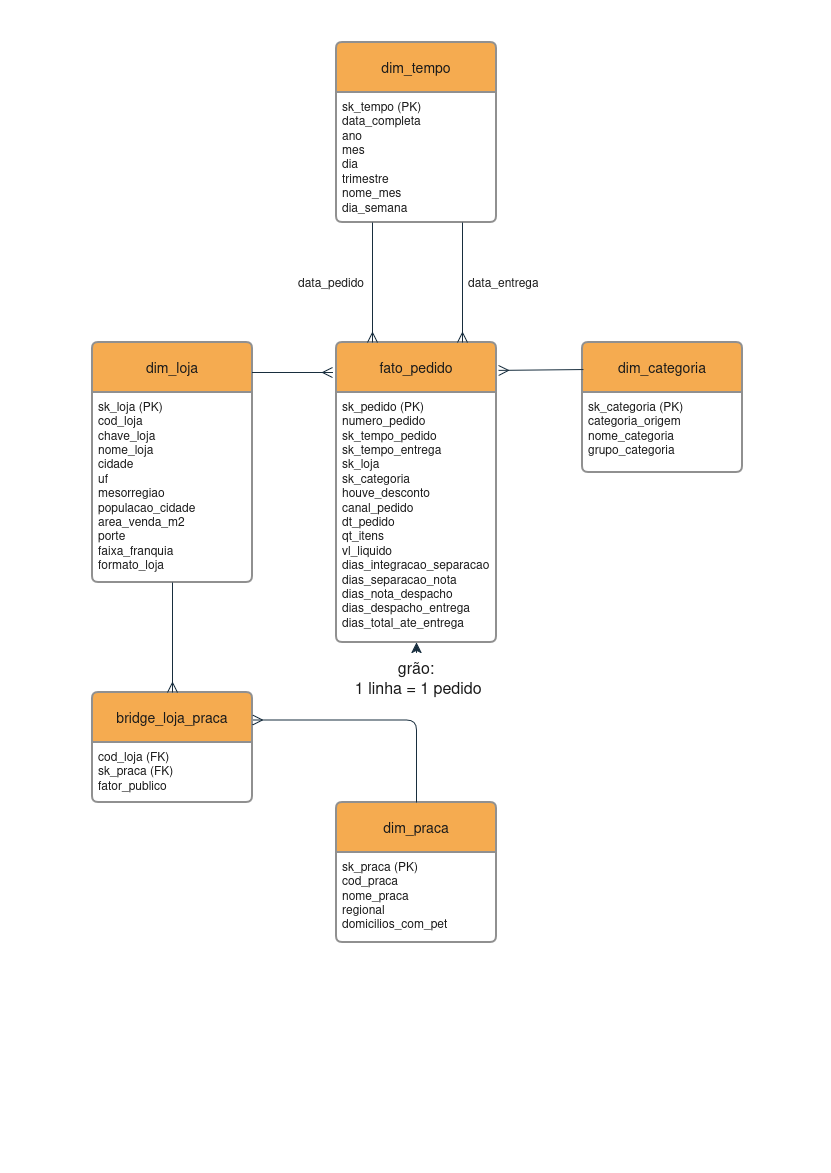

The diagram above was exported from draw.io. Its source (the exported page's mxGraphModel, read from the mxfile embedded in the PNG):
<mxGraphModel dx="1599" dy="949" grid="1" gridSize="10" guides="1" tooltips="1" connect="1" arrows="1" fold="1" page="1" pageScale="1" pageWidth="827" pageHeight="1169" background="#FFFFFF" math="0" shadow="0">
  <root>
    <mxCell id="0" />
    <mxCell id="1" parent="0" />
    <mxCell id="FSdUy7fBlZ24nZNsggdq-1" parent="1" style="swimlane;childLayout=stackLayout;horizontal=1;startSize=50;horizontalStack=0;rounded=1;fontSize=14;fontStyle=0;strokeWidth=2;resizeParent=0;resizeLast=1;shadow=0;dashed=0;align=center;arcSize=4;whiteSpace=wrap;html=1;labelBackgroundColor=none;fillColor=#F5AB50;strokeColor=#909090;fontColor=#1A1A1A;" value="fato_pedido" vertex="1">
      <mxGeometry height="300" width="160" x="334" y="340" as="geometry">
        <mxRectangle height="50" width="110" x="292" y="390" as="alternateBounds" />
      </mxGeometry>
    </mxCell>
    <mxCell id="FSdUy7fBlZ24nZNsggdq-2" parent="FSdUy7fBlZ24nZNsggdq-1" style="align=left;strokeColor=none;fillColor=none;spacingLeft=4;spacingRight=4;fontSize=12;verticalAlign=top;resizable=0;rotatable=0;part=1;html=1;whiteSpace=wrap;labelBackgroundColor=none;fontColor=#1A1A1A;rounded=1;" value="&lt;div&gt;sk_pedido (PK)&lt;/div&gt;&lt;div&gt;numero_pedido&lt;/div&gt;&lt;div&gt;sk_tempo_pedido&lt;/div&gt;&lt;div&gt;sk_tempo_entrega&lt;/div&gt;&lt;div&gt;sk_loja&lt;/div&gt;&lt;div&gt;sk_categoria&lt;/div&gt;&lt;div&gt;houve_desconto&lt;/div&gt;&lt;div&gt;canal_pedido&lt;/div&gt;&lt;div&gt;dt_pedido&lt;/div&gt;&lt;div&gt;qt_itens&lt;/div&gt;&lt;div&gt;vl_liquido&lt;/div&gt;&lt;div&gt;dias_integracao_separacao&lt;/div&gt;&lt;div&gt;dias_separacao_nota&lt;/div&gt;&lt;div&gt;dias_nota_despacho&lt;/div&gt;&lt;div&gt;dias_despacho_entrega&lt;/div&gt;&lt;div&gt;dias_total_ate_entrega&lt;/div&gt;&lt;div&gt;&lt;br&gt;&lt;/div&gt;" vertex="1">
      <mxGeometry height="250" width="160" y="50" as="geometry" />
    </mxCell>
    <mxCell id="FSdUy7fBlZ24nZNsggdq-3" edge="1" parent="FSdUy7fBlZ24nZNsggdq-1" source="FSdUy7fBlZ24nZNsggdq-2" style="edgeStyle=none;curved=1;rounded=1;orthogonalLoop=1;jettySize=auto;html=1;exitX=0.5;exitY=1;exitDx=0;exitDy=0;fontSize=12;startSize=8;endSize=8;labelBackgroundColor=none;strokeColor=#182E3E;fontColor=default;" target="FSdUy7fBlZ24nZNsggdq-2">
      <mxGeometry relative="1" as="geometry" />
    </mxCell>
    <mxCell id="FSdUy7fBlZ24nZNsggdq-4" edge="1" parent="FSdUy7fBlZ24nZNsggdq-1" source="FSdUy7fBlZ24nZNsggdq-2" style="edgeStyle=none;curved=1;rounded=1;orthogonalLoop=1;jettySize=auto;html=1;exitX=0.25;exitY=1;exitDx=0;exitDy=0;fontSize=12;startSize=8;endSize=8;labelBackgroundColor=none;strokeColor=#182E3E;fontColor=default;" target="FSdUy7fBlZ24nZNsggdq-2">
      <mxGeometry relative="1" as="geometry" />
    </mxCell>
    <mxCell id="FSdUy7fBlZ24nZNsggdq-5" parent="1" style="swimlane;childLayout=stackLayout;horizontal=1;startSize=50;horizontalStack=0;rounded=1;fontSize=14;fontStyle=0;strokeWidth=2;resizeParent=0;resizeLast=1;shadow=0;dashed=0;align=center;arcSize=4;whiteSpace=wrap;html=1;labelBackgroundColor=none;fillColor=#F5AB50;strokeColor=#909090;fontColor=#1A1A1A;" value="dim_tempo" vertex="1">
      <mxGeometry height="180" width="160" x="334" y="40" as="geometry" />
    </mxCell>
    <mxCell id="FSdUy7fBlZ24nZNsggdq-6" parent="FSdUy7fBlZ24nZNsggdq-5" style="align=left;strokeColor=none;fillColor=none;spacingLeft=4;spacingRight=4;fontSize=12;verticalAlign=top;resizable=0;rotatable=0;part=1;html=1;whiteSpace=wrap;labelBackgroundColor=none;fontColor=#1A1A1A;rounded=1;" value="&lt;div&gt;sk_tempo (PK)&lt;/div&gt;&lt;div&gt;data_completa&lt;/div&gt;&lt;div&gt;ano&lt;/div&gt;&lt;div&gt;mes&lt;/div&gt;&lt;div&gt;dia&lt;/div&gt;&lt;div&gt;trimestre&lt;/div&gt;&lt;div&gt;nome_mes&lt;/div&gt;&lt;div&gt;dia_semana&lt;/div&gt;" vertex="1">
      <mxGeometry height="130" width="160" y="50" as="geometry" />
    </mxCell>
    <mxCell id="FSdUy7fBlZ24nZNsggdq-7" parent="1" style="swimlane;childLayout=stackLayout;horizontal=1;startSize=50;horizontalStack=0;rounded=1;fontSize=14;fontStyle=0;strokeWidth=2;resizeParent=0;resizeLast=1;shadow=0;dashed=0;align=center;arcSize=4;whiteSpace=wrap;html=1;labelBackgroundColor=none;fillColor=#F5AB50;strokeColor=#909090;fontColor=#1A1A1A;" value="dim_loja" vertex="1">
      <mxGeometry height="240" width="160" x="90" y="340" as="geometry" />
    </mxCell>
    <mxCell id="FSdUy7fBlZ24nZNsggdq-8" parent="FSdUy7fBlZ24nZNsggdq-7" style="align=left;strokeColor=none;fillColor=none;spacingLeft=4;spacingRight=4;fontSize=12;verticalAlign=top;resizable=0;rotatable=0;part=1;html=1;whiteSpace=wrap;labelBackgroundColor=none;fontColor=#1A1A1A;rounded=1;" value="&lt;div&gt;sk_loja (PK)&lt;/div&gt;&lt;div&gt;cod_loja&lt;/div&gt;&lt;div&gt;chave_loja&lt;/div&gt;&lt;div&gt;nome_loja&lt;/div&gt;&lt;div&gt;cidade&lt;/div&gt;&lt;div&gt;uf&lt;/div&gt;&lt;div&gt;mesorregiao&lt;/div&gt;&lt;div&gt;populacao_cidade&lt;/div&gt;&lt;div&gt;area_venda_m2&lt;/div&gt;&lt;div&gt;porte&lt;/div&gt;&lt;div&gt;faixa_franquia&lt;/div&gt;&lt;div&gt;formato_loja&lt;/div&gt;" vertex="1">
      <mxGeometry height="190" width="160" y="50" as="geometry" />
    </mxCell>
    <mxCell id="FSdUy7fBlZ24nZNsggdq-9" parent="1" style="swimlane;childLayout=stackLayout;horizontal=1;startSize=50;horizontalStack=0;rounded=1;fontSize=14;fontStyle=0;strokeWidth=2;resizeParent=0;resizeLast=1;shadow=0;dashed=0;align=center;arcSize=4;whiteSpace=wrap;html=1;labelBackgroundColor=none;fillColor=#F5AB50;strokeColor=#909090;fontColor=#1A1A1A;" value="dim_categoria" vertex="1">
      <mxGeometry height="130" width="160" x="580" y="340" as="geometry" />
    </mxCell>
    <mxCell id="FSdUy7fBlZ24nZNsggdq-10" parent="FSdUy7fBlZ24nZNsggdq-9" style="align=left;strokeColor=none;fillColor=none;spacingLeft=4;spacingRight=4;fontSize=12;verticalAlign=top;resizable=0;rotatable=0;part=1;html=1;whiteSpace=wrap;labelBackgroundColor=none;fontColor=#1A1A1A;rounded=1;" value="&lt;div&gt;sk_categoria (PK)&lt;/div&gt;&lt;div&gt;categoria_origem&lt;/div&gt;&lt;div&gt;nome_categoria&lt;/div&gt;&lt;div&gt;grupo_categoria&lt;/div&gt;" vertex="1">
      <mxGeometry height="80" width="160" y="50" as="geometry" />
    </mxCell>
    <mxCell id="FSdUy7fBlZ24nZNsggdq-11" parent="1" style="swimlane;childLayout=stackLayout;horizontal=1;startSize=50;horizontalStack=0;rounded=1;fontSize=14;fontStyle=0;strokeWidth=2;resizeParent=0;resizeLast=1;shadow=0;dashed=0;align=center;arcSize=4;whiteSpace=wrap;html=1;labelBackgroundColor=none;fillColor=#F5AB50;strokeColor=#909090;fontColor=#1A1A1A;" value="dim_praca" vertex="1">
      <mxGeometry height="140" width="160" x="334" y="800" as="geometry" />
    </mxCell>
    <mxCell id="FSdUy7fBlZ24nZNsggdq-12" parent="FSdUy7fBlZ24nZNsggdq-11" style="align=left;strokeColor=none;fillColor=none;spacingLeft=4;spacingRight=4;fontSize=12;verticalAlign=top;resizable=0;rotatable=0;part=1;html=1;whiteSpace=wrap;labelBackgroundColor=none;fontColor=#1A1A1A;rounded=1;" value="&lt;div&gt;sk_praca (PK)&lt;/div&gt;&lt;div&gt;cod_praca&lt;/div&gt;&lt;div&gt;nome_praca&lt;/div&gt;&lt;div&gt;regional&lt;/div&gt;&lt;div&gt;domicilios_com_pet&lt;/div&gt;" vertex="1">
      <mxGeometry height="90" width="160" y="50" as="geometry" />
    </mxCell>
    <mxCell id="FSdUy7fBlZ24nZNsggdq-13" parent="1" style="swimlane;childLayout=stackLayout;horizontal=1;startSize=50;horizontalStack=0;rounded=1;fontSize=14;fontStyle=0;strokeWidth=2;resizeParent=0;resizeLast=1;shadow=0;dashed=0;align=center;arcSize=4;whiteSpace=wrap;html=1;labelBackgroundColor=none;fillColor=#F5AB50;strokeColor=#909090;fontColor=#1A1A1A;" value="bridge_loja_praca" vertex="1">
      <mxGeometry height="110" width="160" x="90" y="690" as="geometry" />
    </mxCell>
    <mxCell id="FSdUy7fBlZ24nZNsggdq-14" parent="FSdUy7fBlZ24nZNsggdq-13" style="align=left;strokeColor=none;fillColor=none;spacingLeft=4;spacingRight=4;fontSize=12;verticalAlign=top;resizable=0;rotatable=0;part=1;html=1;whiteSpace=wrap;labelBackgroundColor=none;fontColor=#1A1A1A;rounded=1;" value="&lt;div&gt;cod_loja (FK)&lt;/div&gt;&lt;div&gt;sk_praca (FK)&lt;/div&gt;&lt;div&gt;fator_publico&lt;/div&gt;" vertex="1">
      <mxGeometry height="60" width="160" y="50" as="geometry" />
    </mxCell>
    <mxCell id="FSdUy7fBlZ24nZNsggdq-17" edge="1" parent="1" style="fontSize=12;html=1;endArrow=ERmany;rounded=1;startSize=8;endSize=8;exitX=0.5;exitY=1;exitDx=0;exitDy=0;labelBackgroundColor=none;strokeColor=#182E3E;fontColor=default;" value="">
      <mxGeometry height="100" relative="1" width="100" as="geometry">
        <mxPoint x="460" y="220" as="sourcePoint" />
        <mxPoint x="460" y="340" as="targetPoint" />
      </mxGeometry>
    </mxCell>
    <mxCell id="FSdUy7fBlZ24nZNsggdq-19" edge="1" parent="1" style="edgeStyle=entityRelationEdgeStyle;fontSize=12;html=1;endArrow=ERmany;rounded=1;startSize=8;endSize=8;curved=1;labelBackgroundColor=none;strokeColor=#182E3E;fontColor=default;" value="">
      <mxGeometry height="100" relative="1" width="100" as="geometry">
        <mxPoint x="250" y="370" as="sourcePoint" />
        <mxPoint x="330" y="370" as="targetPoint" />
      </mxGeometry>
    </mxCell>
    <mxCell id="FSdUy7fBlZ24nZNsggdq-20" edge="1" parent="1" style="fontSize=12;html=1;endArrow=ERmany;rounded=1;startSize=8;endSize=8;exitX=0.5;exitY=1;exitDx=0;exitDy=0;labelBackgroundColor=none;strokeColor=#182E3E;fontColor=default;" value="">
      <mxGeometry height="100" relative="1" width="100" as="geometry">
        <mxPoint x="370" y="220" as="sourcePoint" />
        <mxPoint x="370" y="340" as="targetPoint" />
      </mxGeometry>
    </mxCell>
    <mxCell id="FSdUy7fBlZ24nZNsggdq-21" edge="1" parent="1" source="FSdUy7fBlZ24nZNsggdq-9" style="fontSize=12;html=1;endArrow=ERmany;rounded=1;startSize=8;endSize=8;entryX=1.013;entryY=0.093;entryDx=0;entryDy=0;entryPerimeter=0;exitX=0.006;exitY=0.208;exitDx=0;exitDy=0;exitPerimeter=0;labelBackgroundColor=none;strokeColor=#182E3E;fontColor=default;" target="FSdUy7fBlZ24nZNsggdq-1" value="">
      <mxGeometry height="100" relative="1" width="100" as="geometry">
        <mxPoint x="570" y="368" as="sourcePoint" />
        <mxPoint x="550" y="430" as="targetPoint" />
      </mxGeometry>
    </mxCell>
    <mxCell id="FSdUy7fBlZ24nZNsggdq-22" edge="1" parent="1" source="FSdUy7fBlZ24nZNsggdq-8" style="fontSize=12;html=1;endArrow=ERmany;rounded=1;startSize=8;endSize=8;exitX=0.5;exitY=1;exitDx=0;exitDy=0;entryX=0.5;entryY=0;entryDx=0;entryDy=0;labelBackgroundColor=none;strokeColor=#182E3E;fontColor=default;" target="FSdUy7fBlZ24nZNsggdq-13" value="">
      <mxGeometry height="100" relative="1" width="100" as="geometry">
        <mxPoint x="169.50000000000003" y="583.04" as="sourcePoint" />
        <mxPoint x="170" y="680" as="targetPoint" />
      </mxGeometry>
    </mxCell>
    <mxCell id="FSdUy7fBlZ24nZNsggdq-29" parent="1" style="text;strokeColor=none;fillColor=none;align=left;verticalAlign=middle;spacingLeft=4;spacingRight=4;overflow=hidden;points=[[0,0.5],[1,0.5]];portConstraint=eastwest;rotatable=0;whiteSpace=wrap;html=1;labelBackgroundColor=none;fontColor=#1A1A1A;rounded=1;" value="data_pedido" vertex="1">
      <mxGeometry height="20" width="80" x="290" y="270" as="geometry" />
    </mxCell>
    <mxCell id="FSdUy7fBlZ24nZNsggdq-31" parent="1" style="text;strokeColor=none;fillColor=none;align=left;verticalAlign=middle;spacingLeft=4;spacingRight=4;overflow=hidden;points=[[0,0.5],[1,0.5]];portConstraint=eastwest;rotatable=0;whiteSpace=wrap;html=1;labelBackgroundColor=none;fontColor=#1A1A1A;rounded=1;" value="data_entrega" vertex="1">
      <mxGeometry height="30" width="80" x="460" y="265" as="geometry" />
    </mxCell>
    <mxCell id="FSdUy7fBlZ24nZNsggdq-32" edge="1" parent="1" source="FSdUy7fBlZ24nZNsggdq-11" style="fontSize=12;html=1;endArrow=ERmany;rounded=1;startSize=8;endSize=8;exitX=0.5;exitY=0;exitDx=0;exitDy=0;entryX=1;entryY=0.25;entryDx=0;entryDy=0;edgeStyle=orthogonalEdgeStyle;labelBackgroundColor=none;strokeColor=#182E3E;fontColor=default;" target="FSdUy7fBlZ24nZNsggdq-13" value="">
      <mxGeometry height="100" relative="1" width="100" as="geometry">
        <mxPoint x="540" y="680" as="sourcePoint" />
        <mxPoint x="540" y="790" as="targetPoint" />
      </mxGeometry>
    </mxCell>
    <mxCell id="FSdUy7fBlZ24nZNsggdq-36" edge="1" parent="1" source="FSdUy7fBlZ24nZNsggdq-34" style="edgeStyle=none;curved=1;rounded=1;orthogonalLoop=1;jettySize=auto;html=1;entryX=0.5;entryY=1;entryDx=0;entryDy=0;fontSize=12;startSize=8;endSize=8;labelBackgroundColor=none;strokeColor=#182E3E;fontColor=default;" target="FSdUy7fBlZ24nZNsggdq-2">
      <mxGeometry relative="1" as="geometry" />
    </mxCell>
    <mxCell id="FSdUy7fBlZ24nZNsggdq-34" parent="1" style="text;html=1;whiteSpace=wrap;strokeColor=none;fillColor=none;align=center;verticalAlign=middle;rounded=1;fontSize=16;labelBackgroundColor=none;fontColor=#1A1A1A;" value="&lt;div&gt;grão:&lt;/div&gt;&lt;div&gt;&amp;nbsp;1 linha = 1 pedido&lt;/div&gt;" vertex="1">
      <mxGeometry height="50" width="156" x="336" y="650" as="geometry" />
    </mxCell>
    <mxCell id="FSdUy7fBlZ24nZNsggdq-35" edge="1" parent="1" source="FSdUy7fBlZ24nZNsggdq-34" style="edgeStyle=none;curved=1;rounded=1;orthogonalLoop=1;jettySize=auto;html=1;entryX=0.5;entryY=0;entryDx=0;entryDy=0;fontSize=12;startSize=8;endSize=8;labelBackgroundColor=none;strokeColor=#182E3E;fontColor=default;" target="FSdUy7fBlZ24nZNsggdq-34">
      <mxGeometry relative="1" as="geometry" />
    </mxCell>
  </root>
</mxGraphModel>